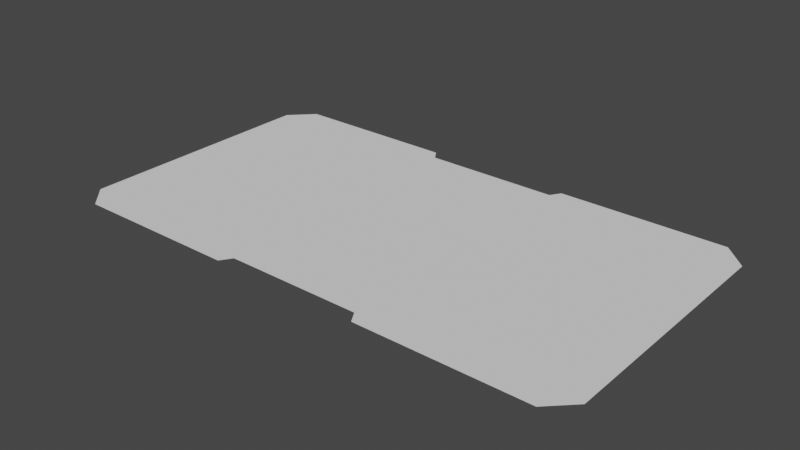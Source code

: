 # Source: menu_bkgrd.blend  (saved by Blender 3.4.6; exported with 4.5.12 LTS)
import bpy
from mathutils import Matrix  # noqa: F401  (used for matrix-valued properties, if any)

bpy.ops.wm.read_factory_settings(use_empty=True)
scene = bpy.context.scene
scene.name = 'Scene'

# ---- collections
col_collection = bpy.data.collections.new('Collection'); scene.collection.children.link(col_collection)

# ---- world
world_world = bpy.data.worlds.new('World'); scene.world = world_world
world_world.use_nodes = True; world_world.node_tree.nodes.clear()
_N = world_world.node_tree.nodes; _L = world_world.node_tree.links
n0 = _N.new('ShaderNodeOutputWorld'); n0.name = 'World Output'; n0.location = (300, 300)
n1 = _N.new('ShaderNodeBackground'); n1.name = 'Background'; n1.location = (10, 300)
n1.inputs[0].default_value = (0.05088, 0.05088, 0.05088, 1.0)
_L.new(n1.outputs[0], n0.inputs[0])
n0.is_active_output = True
world_world.color = (0.05088, 0.05088, 0.05088)
world_world.use_sun_shadow = False
world_world.sun_shadow_jitter_overblur = 0.0

# ---- meshes
me_plane = bpy.data.meshes.new('Plane')
me_plane.from_pydata([(0.9112, 1.0, 0.0), (-0.2569, 0.9293, 0.0), (-0.0004499, 0.9291, 0.0), (-0.9995, 0.8417, 0.0), (-0.9121, 1.001, 0.0), (-1.0, -0.8451, 0.0), (0.9117, -1.0, 0.0), (-0.9146, -1.0, 0.0), (1.0, 0.8409, 0.0), (1.0, -0.8416, 0.0), (-0.4563, 1.001, 0.0), (0.2818, 1.0, 0.0), (0.2568, 0.929, 0.0), (-0.283, 1.001, 0.0), (-0.001465, -0.9234, 0.0), (-0.2837, -1.0, 0.0), (0.2808, -1.0, 0.0), (0.2547, -0.9234, 0.0), (-0.2554, -0.9234, 0.0)], [], [(5, 7, 15, 18, 14, 17, 16, 6, 9, 8, 0, 11, 12, 2, 1, 13, 10, 4, 3)])
_uv = me_plane.uv_layers.new(name='UVMap')
_uv.uv.foreach_set('vector', [0.0, 0.0416, 0.02838, 0.0, 0.2626, 0.0, 0.3798, 0.0, 0.4969, 0.0, 0.614, 0.0, 0.7311, 0.0, 0.9654, 0.0, 1.0, 0.06791, 1.0, 0.9633, 0.9816, 1.0, 0.7436, 1.0, 0.6246, 1.0, 0.5057, 1.0, 0.3867, 1.0, 0.3272, 1.0, 0.2677, 1.0, 0.0297, 1.0, 0.0, 0.9274])
_ca = me_plane.color_attributes.new('Col', 'BYTE_COLOR', 'CORNER')
_ca.data.foreach_set('color', [1.0, 1.0, 1.0, 1.0, 1.0, 1.0, 1.0, 1.0, 1.0, 1.0, 1.0, 1.0, 1.0, 1.0, 1.0, 1.0, 1.0, 1.0, 1.0, 1.0, 1.0, 1.0, 1.0, 1.0, 1.0, 1.0, 1.0, 1.0, 1.0, 1.0, 1.0, 1.0, 1.0, 1.0, 1.0, 1.0, 1.0, 1.0, 1.0, 1.0, 1.0, 1.0, 1.0, 1.0, 1.0, 1.0, 1.0, 1.0, 1.0, 1.0, 1.0, 1.0, 1.0, 1.0, 1.0, 1.0, 1.0, 1.0, 1.0, 1.0, 1.0, 1.0, 1.0, 1.0, 1.0, 1.0, 1.0, 1.0, 1.0, 1.0, 1.0, 1.0, 1.0, 1.0, 1.0, 1.0])
me_plane.update()

# ---- objects
ob_plane = bpy.data.objects.new('Plane', me_plane)

# ---- transforms, parenting, visibility, modifiers, constraints
ob_plane.location = (0.0, 0.0, 0.0)
ob_plane.scale = (2.5, 1.386, 1.375)

# ---- collection membership
col_collection.objects.link(ob_plane)

# ---- scene / render settings (as saved in the file)
scene.frame_start = 1; scene.frame_end = 250; scene.frame_set(2)
scene.render.engine = 'BLENDER_EEVEE_NEXT'
scene.cycles.sampling_pattern = 'TABULATED_SOBOL'
scene.cycles.use_light_tree = False
scene.view_settings.view_transform = 'Filmic'
bpy.context.view_layer.update()

# ---- added for rendering (the .blend has no active camera and no usable light): camera, sun
cam_auto = bpy.data.cameras.new('AutoCamera')
cam_auto.lens = 50.0
cam_auto.sensor_width = 36.0
cam_auto.clip_end = 1000.0
ob_auto_camera = bpy.data.objects.new('AutoCamera', cam_auto)
scene.collection.objects.link(ob_auto_camera)
ob_auto_camera.location = (5.29077, -6.34823, 4.23259)
ob_auto_camera.rotation_euler = (1.09748, -7.21219e-08, 0.694738)
scene.camera = ob_auto_camera
light_auto_sun = bpy.data.lights.new('AutoSun', 'SUN')
light_auto_sun.energy = 3.0
light_auto_sun.angle = 0.0523599
ob_auto_sun = bpy.data.objects.new('AutoSun', light_auto_sun)
scene.collection.objects.link(ob_auto_sun)
ob_auto_sun.rotation_euler = (0.872665, 0.174533, 0.523599)
bpy.context.view_layer.update()
